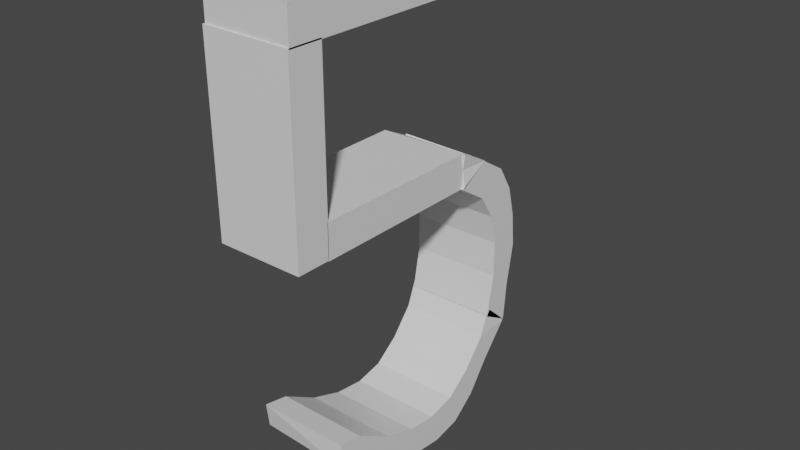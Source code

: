 # Source: 5.blend  (saved by Blender 2.80.75; exported with 4.5.12 LTS)
import bpy
from mathutils import Matrix  # noqa: F401  (used for matrix-valued properties, if any)

bpy.ops.wm.read_factory_settings(use_empty=True)
scene = bpy.context.scene
scene.name = 'Scene'

# ---- collections
col_collection = bpy.data.collections.new('Collection'); scene.collection.children.link(col_collection)

# ---- materials (node trees are filled in below, after node groups)
mat_material_008 = bpy.data.materials.new('Material.008')
mat_material_008.alpha_threshold = 0.0
mat_material_008.use_transparent_shadow = False
mat_material_008.line_color = (0.0, 0.0, 0.0, 1.0)
mat_material_001 = bpy.data.materials.new('Material.001')
mat_material_001.alpha_threshold = 0.0
mat_material_001.use_transparent_shadow = False
mat_material_001.line_color = (0.0, 0.0, 0.0, 1.0)
mat_material_002 = bpy.data.materials.new('Material.002')
mat_material_002.alpha_threshold = 0.0
mat_material_002.use_transparent_shadow = False
mat_material_002.line_color = (0.0, 0.0, 0.0, 1.0)
mat_material_003 = bpy.data.materials.new('Material.003')
mat_material_003.alpha_threshold = 0.0
mat_material_003.use_transparent_shadow = False
mat_material_003.line_color = (0.0, 0.0, 0.0, 1.0)
mat_material_004 = bpy.data.materials.new('Material.004')
mat_material_004.alpha_threshold = 0.0
mat_material_004.use_transparent_shadow = False
mat_material_004.line_color = (0.0, 0.0, 0.0, 1.0)

# ---- material node trees
mat_material_008.use_nodes = True; mat_material_008.node_tree.nodes.clear()
_N = mat_material_008.node_tree.nodes; _L = mat_material_008.node_tree.links
n0 = _N.new('ShaderNodeOutputMaterial'); n0.name = 'Material Output'; n0.location = (300, 300)
n1 = _N.new('ShaderNodeBsdfPrincipled'); n1.name = 'Principled BSDF'; n1.location = (10, 300)
n1.distribution = 'GGX'
n1.subsurface_method = 'BURLEY'
n1.inputs[2].default_value = 0.4
n1.inputs[3].default_value = 1.45
n1.inputs[27].default_value = (0.0, 0.0, 0.0, 1.0)
n1.inputs[28].default_value = 1.0
_L.new(n1.outputs[0], n0.inputs[0])
n0.is_active_output = True
mat_material_001.use_nodes = True; mat_material_001.node_tree.nodes.clear()
_N = mat_material_001.node_tree.nodes; _L = mat_material_001.node_tree.links
n0 = _N.new('ShaderNodeOutputMaterial'); n0.name = 'Material Output'; n0.location = (300, 300)
n1 = _N.new('ShaderNodeBsdfPrincipled'); n1.name = 'Principled BSDF'; n1.location = (10, 300)
n1.distribution = 'GGX'
n1.subsurface_method = 'BURLEY'
n1.inputs[2].default_value = 0.4
n1.inputs[3].default_value = 1.45
n1.inputs[27].default_value = (0.0, 0.0, 0.0, 1.0)
n1.inputs[28].default_value = 1.0
_L.new(n1.outputs[0], n0.inputs[0])
n0.is_active_output = True
mat_material_002.use_nodes = True; mat_material_002.node_tree.nodes.clear()
_N = mat_material_002.node_tree.nodes; _L = mat_material_002.node_tree.links
n0 = _N.new('ShaderNodeOutputMaterial'); n0.name = 'Material Output'; n0.location = (300, 300)
n1 = _N.new('ShaderNodeBsdfPrincipled'); n1.name = 'Principled BSDF'; n1.location = (10, 300)
n1.distribution = 'GGX'
n1.subsurface_method = 'BURLEY'
n1.inputs[2].default_value = 0.4
n1.inputs[3].default_value = 1.45
n1.inputs[27].default_value = (0.0, 0.0, 0.0, 1.0)
n1.inputs[28].default_value = 1.0
_L.new(n1.outputs[0], n0.inputs[0])
n0.is_active_output = True
mat_material_003.use_nodes = True; mat_material_003.node_tree.nodes.clear()
_N = mat_material_003.node_tree.nodes; _L = mat_material_003.node_tree.links
n0 = _N.new('ShaderNodeOutputMaterial'); n0.name = 'Material Output'; n0.location = (300, 300)
n1 = _N.new('ShaderNodeBsdfPrincipled'); n1.name = 'Principled BSDF'; n1.location = (10, 300)
n1.distribution = 'GGX'
n1.subsurface_method = 'BURLEY'
n1.inputs[2].default_value = 0.4
n1.inputs[3].default_value = 1.45
n1.inputs[27].default_value = (0.0, 0.0, 0.0, 1.0)
n1.inputs[28].default_value = 1.0
_L.new(n1.outputs[0], n0.inputs[0])
n0.is_active_output = True
mat_material_004.use_nodes = True; mat_material_004.node_tree.nodes.clear()
_N = mat_material_004.node_tree.nodes; _L = mat_material_004.node_tree.links
n0 = _N.new('ShaderNodeOutputMaterial'); n0.name = 'Material Output'; n0.location = (300, 300)
n1 = _N.new('ShaderNodeBsdfPrincipled'); n1.name = 'Principled BSDF'; n1.location = (10, 300)
n1.distribution = 'GGX'
n1.subsurface_method = 'BURLEY'
n1.inputs[2].default_value = 0.4
n1.inputs[3].default_value = 1.45
n1.inputs[27].default_value = (0.0, 0.0, 0.0, 1.0)
n1.inputs[28].default_value = 1.0
_L.new(n1.outputs[0], n0.inputs[0])
n0.is_active_output = True

# ---- world
world_world = bpy.data.worlds.new('World'); scene.world = world_world
world_world.use_nodes = True; world_world.node_tree.nodes.clear()
_N = world_world.node_tree.nodes; _L = world_world.node_tree.links
n0 = _N.new('ShaderNodeOutputWorld'); n0.name = 'World Output'; n0.location = (300, 300)
n1 = _N.new('ShaderNodeBackground'); n1.name = 'Background'; n1.location = (10, 300)
n1.inputs[0].default_value = (0.05088, 0.05088, 0.05088, 1.0)
_L.new(n1.outputs[0], n0.inputs[0])
n0.is_active_output = True
world_world.color = (0.05088, 0.05088, 0.05088)
world_world.use_sun_shadow = False
world_world.sun_shadow_jitter_overblur = 0.0

# ---- meshes
me_cube_005 = bpy.data.meshes.new('Cube.005')
me_cube_005.from_pydata([(1.0, 1.003, -0.4664), (1.0, 0.945, -1.276), (1.0, -1.052, 0.4383), (0.9445, -0.9305, -0.5315), (-1.024, 0.969, -0.4304), (-1.0, 0.945, -1.276), (-1.0, -1.052, 0.4383), (-1.056, -0.9305, -0.5315), (-1.0, 0.0, 1.192), (1.0, 0.0, 2.309), (-1.012, -0.01706, 2.327), (1.0, 0.0, 1.192), (-1.0, -0.5, 0.8588), (1.0, -0.5, 1.979), (-1.006, -0.5085, 2.049), (1.0, -0.5, 0.8588), (-1.018, 0.4744, 1.403), (1.0, 0.5, 0.1127), (-1.0, 0.5, 0.1127), (1.0, 0.5, 1.376), (-1.0, -0.75, 0.1924), (1.0, -0.75, 1.217), (-1.003, -0.7543, 1.221), (1.0, -0.75, 0.1924), (-1.009, -0.2628, 2.333), (1.0, -0.25, 1.241), (-1.0, -0.25, 1.241), (1.0, -0.25, 2.381), (-1.0, 0.25, 0.798), (1.0, 0.25, 1.936), (-1.015, 0.2287, 1.959), (1.0, 0.25, 0.798), (-1.021, 0.7201, 0.4107), (1.0, 0.75, -0.9001), (-1.0, 0.75, -0.9001), (1.0, 0.75, 0.3792)], [], [(21, 22, 6, 2), (3, 2, 6, 7), (34, 32, 4, 5), (20, 23, 3, 7), (23, 21, 2, 3), (5, 4, 0, 1), (31, 29, 9, 11), (28, 31, 11, 8), (26, 24, 10, 8), (29, 30, 10, 9), (20, 22, 14, 12), (25, 27, 13, 15), (26, 25, 15, 12), (27, 24, 14, 13), (35, 32, 16, 19), (34, 33, 17, 18), (33, 35, 19, 17), (28, 30, 16, 18), (7, 6, 22, 20), (15, 13, 21, 23), (12, 15, 23, 20), (13, 14, 22, 21), (9, 10, 24, 27), (8, 11, 25, 26), (11, 9, 27, 25), (12, 14, 24, 26), (8, 10, 30, 28), (19, 16, 30, 29), (18, 17, 31, 28), (17, 19, 29, 31), (1, 0, 35, 33), (5, 1, 33, 34), (0, 4, 32, 35), (18, 16, 32, 34)])
_uv = me_cube_005.uv_layers.new(name='UVMap')
_uv.uv.foreach_set('vector', [0.375, 0.2188, 0.625, 0.2188, 0.625, 0.25, 0.375, 0.25, 0.375, 0.25, 0.625, 0.25, 0.625, 0.5, 0.375, 0.5, 0.375, 0.7188, 0.625, 0.7188, 0.625, 0.75, 0.375, 0.75, 0.375, 0.9688, 0.625, 0.9688, 0.625, 1.0, 0.375, 1.0, 0.125, 0.7188, 0.375, 0.7188, 0.375, 0.75, 0.125, 0.75, 0.625, 0.5, 0.875, 0.5, 0.875, 0.75, 0.625, 0.75, 0.125, 0.5938, 0.375, 0.5938, 0.375, 0.625, 0.125, 0.625, 0.375, 0.8438, 0.625, 0.8438, 0.625, 0.875, 0.375, 0.875, 0.375, 0.5938, 0.625, 0.5938, 0.625, 0.625, 0.375, 0.625, 0.375, 0.09375, 0.625, 0.09375, 0.625, 0.125, 0.375, 0.125, 0.375, 0.5312, 0.625, 0.5312, 0.625, 0.5625, 0.375, 0.5625, 0.125, 0.6562, 0.375, 0.6562, 0.375, 0.6875, 0.125, 0.6875, 0.375, 0.9062, 0.625, 0.9062, 0.625, 0.9375, 0.375, 0.9375, 0.375, 0.1562, 0.625, 0.1562, 0.625, 0.1875, 0.375, 0.1875, 0.375, 0.03125, 0.625, 0.03125, 0.625, 0.0625, 0.375, 0.0625, 0.375, 0.7812, 0.625, 0.7812, 0.625, 0.8125, 0.375, 0.8125, 0.125, 0.5312, 0.375, 0.5312, 0.375, 0.5625, 0.125, 0.5625, 0.375, 0.6562, 0.625, 0.6562, 0.625, 0.6875, 0.375, 0.6875, 0.375, 0.5, 0.625, 0.5, 0.625, 0.5312, 0.375, 0.5312, 0.125, 0.6875, 0.375, 0.6875, 0.375, 0.7188, 0.125, 0.7188, 0.375, 0.9375, 0.625, 0.9375, 0.625, 0.9688, 0.375, 0.9688, 0.375, 0.1875, 0.625, 0.1875, 0.625, 0.2188, 0.375, 0.2188, 0.375, 0.125, 0.625, 0.125, 0.625, 0.1562, 0.375, 0.1562, 0.375, 0.875, 0.625, 0.875, 0.625, 0.9062, 0.375, 0.9062, 0.125, 0.625, 0.375, 0.625, 0.375, 0.6562, 0.125, 0.6562, 0.375, 0.5625, 0.625, 0.5625, 0.625, 0.5938, 0.375, 0.5938, 0.375, 0.625, 0.625, 0.625, 0.625, 0.6562, 0.375, 0.6562, 0.375, 0.0625, 0.625, 0.0625, 0.625, 0.09375, 0.375, 0.09375, 0.375, 0.8125, 0.625, 0.8125, 0.625, 0.8438, 0.375, 0.8438, 0.125, 0.5625, 0.375, 0.5625, 0.375, 0.5938, 0.125, 0.5938, 0.125, 0.5, 0.375, 0.5, 0.375, 0.5312, 0.125, 0.5312, 0.375, 0.75, 0.625, 0.75, 0.625, 0.7812, 0.375, 0.7812, 0.375, 0.0, 0.625, 0.0, 0.625, 0.03125, 0.375, 0.03125, 0.375, 0.6875, 0.625, 0.6875, 0.625, 0.7188, 0.375, 0.7188])
me_cube_005.materials.append(mat_material_008)
me_cube_005.use_remesh_preserve_volume = False
me_cube_005.use_remesh_preserve_attributes = False
me_cube_005.use_mirror_vertex_groups = False
me_cube_005.update()
me_cube = bpy.data.meshes.new('Cube')
me_cube.from_pydata([(1.0, 1.0, 1.0), (1.0, 1.0, -1.0), (1.0, -1.0, 1.0), (1.0, -1.0, -1.0), (-1.024, 0.9659, 1.036), (-1.0, 1.0, -1.0), (-1.0, -1.0, 1.0), (-1.0, -1.0, -1.0)], [], [(0, 4, 6, 2), (3, 2, 6, 7), (7, 6, 4, 5), (5, 1, 3, 7), (1, 0, 2, 3), (5, 4, 0, 1)])
_uv = me_cube.uv_layers.new(name='UVMap')
_uv.uv.foreach_set('vector', [0.375, 0.0, 0.625, 0.0, 0.625, 0.25, 0.375, 0.25, 0.375, 0.25, 0.625, 0.25, 0.625, 0.5, 0.375, 0.5, 0.375, 0.5, 0.625, 0.5, 0.625, 0.75, 0.375, 0.75, 0.375, 0.75, 0.625, 0.75, 0.625, 1.0, 0.375, 1.0, 0.125, 0.5, 0.375, 0.5, 0.375, 0.75, 0.125, 0.75, 0.625, 0.5, 0.875, 0.5, 0.875, 0.75, 0.625, 0.75])
me_cube.materials.append(mat_material_001)
me_cube.use_remesh_preserve_volume = False
me_cube.use_remesh_preserve_attributes = False
me_cube.use_mirror_vertex_groups = False
me_cube.update()
me_cube_001 = bpy.data.meshes.new('Cube.001')
me_cube_001.from_pydata([(1.0, 0.7045, 1.0), (1.0, 0.7045, -1.0), (1.0, -1.048, 1.0), (1.0, -1.048, -1.0), (-1.024, 0.7154, 1.036), (-1.0, 0.7045, -1.0), (-1.0, -1.048, 1.0), (-1.0, -1.048, -1.0)], [], [(0, 4, 6, 2), (3, 2, 6, 7), (7, 6, 4, 5), (5, 1, 3, 7), (1, 0, 2, 3), (5, 4, 0, 1)])
_uv = me_cube_001.uv_layers.new(name='UVMap')
_uv.uv.foreach_set('vector', [0.375, 0.0, 0.625, 0.0, 0.625, 0.25, 0.375, 0.25, 0.375, 0.25, 0.625, 0.25, 0.625, 0.5, 0.375, 0.5, 0.375, 0.5, 0.625, 0.5, 0.625, 0.75, 0.375, 0.75, 0.375, 0.75, 0.625, 0.75, 0.625, 1.0, 0.375, 1.0, 0.125, 0.5, 0.375, 0.5, 0.375, 0.75, 0.125, 0.75, 0.625, 0.5, 0.875, 0.5, 0.875, 0.75, 0.625, 0.75])
me_cube_001.materials.append(mat_material_002)
me_cube_001.use_remesh_preserve_volume = False
me_cube_001.use_remesh_preserve_attributes = False
me_cube_001.use_mirror_vertex_groups = False
me_cube_001.update()
me_cube_002 = bpy.data.meshes.new('Cube.002')
me_cube_002.from_pydata([(1.0, 1.0, 1.0), (1.0, 1.0, -1.0), (1.0, -0.6852, 1.0), (1.0, -0.6852, -1.0), (-1.024, 0.9659, 1.036), (-1.0, 1.0, -1.0), (-1.0, -0.6852, 1.0), (-1.0, -0.6852, -1.0)], [], [(0, 4, 6, 2), (3, 2, 6, 7), (7, 6, 4, 5), (5, 1, 3, 7), (1, 0, 2, 3), (5, 4, 0, 1)])
_uv = me_cube_002.uv_layers.new(name='UVMap')
_uv.uv.foreach_set('vector', [0.375, 0.0, 0.625, 0.0, 0.625, 0.25, 0.375, 0.25, 0.375, 0.25, 0.625, 0.25, 0.625, 0.5, 0.375, 0.5, 0.375, 0.5, 0.625, 0.5, 0.625, 0.75, 0.375, 0.75, 0.375, 0.75, 0.625, 0.75, 0.625, 1.0, 0.375, 1.0, 0.125, 0.5, 0.375, 0.5, 0.375, 0.75, 0.125, 0.75, 0.625, 0.5, 0.875, 0.5, 0.875, 0.75, 0.625, 0.75])
me_cube_002.materials.append(mat_material_003)
me_cube_002.use_remesh_preserve_volume = False
me_cube_002.use_remesh_preserve_attributes = False
me_cube_002.use_mirror_vertex_groups = False
me_cube_002.update()
me_cube_003 = bpy.data.meshes.new('Cube.003')
me_cube_003.from_pydata([(1.0, 1.003, -0.4664), (1.0, 0.7312, -0.6846), (1.0, -0.7577, 1.489), (0.9445, -0.6438, 1.211), (-1.024, 0.969, -0.4304), (-1.0, 0.7312, -0.6846), (-1.0, -0.7685, 1.44), (-1.056, -0.6438, 1.211), (-1.0, 0.0, 1.192), (1.0, 0.0, 2.309), (-1.012, -0.01706, 2.327), (1.0, 0.0, 1.192), (-1.0, -0.5361, 0.8023), (1.0, -0.5, 1.979), (-1.006, -0.5085, 2.049), (1.0, -0.5361, 0.8023), (-1.018, 0.4744, 1.403), (1.0, 0.5, 0.1127), (-1.0, 0.5, 0.1127), (1.0, 0.5, 1.376), (-1.0, -0.5256, 0.8813), (1.0, -0.5017, 1.999), (-1.003, -0.5059, 2.003), (1.0, -0.5231, 0.8946), (-1.009, -0.2628, 2.333), (1.0, -0.25, 1.241), (-1.0, -0.25, 1.241), (1.0, -0.25, 2.381), (-1.0, 0.25, 0.798), (1.0, 0.25, 1.936), (-1.015, 0.2287, 1.959), (1.0, 0.25, 0.798), (-1.021, 0.7201, 0.4107), (1.0, 0.75, -0.9001), (-1.0, 0.75, -0.9001), (1.0, 0.75, 0.3792)], [], [(21, 22, 6, 2), (3, 2, 6, 7), (34, 32, 4, 5), (20, 23, 3, 7), (23, 21, 2, 3), (5, 4, 0, 1), (31, 29, 9, 11), (28, 31, 11, 8), (26, 24, 10, 8), (29, 30, 10, 9), (20, 22, 14, 12), (25, 27, 13, 15), (26, 25, 15, 12), (27, 24, 14, 13), (35, 32, 16, 19), (34, 33, 17, 18), (33, 35, 19, 17), (28, 30, 16, 18), (7, 6, 22, 20), (15, 13, 21, 23), (12, 15, 23, 20), (13, 14, 22, 21), (9, 10, 24, 27), (8, 11, 25, 26), (11, 9, 27, 25), (12, 14, 24, 26), (8, 10, 30, 28), (19, 16, 30, 29), (18, 17, 31, 28), (17, 19, 29, 31), (1, 0, 35, 33), (5, 1, 33, 34), (0, 4, 32, 35), (18, 16, 32, 34)])
_uv = me_cube_003.uv_layers.new(name='UVMap')
_uv.uv.foreach_set('vector', [0.375, 0.2188, 0.625, 0.2188, 0.625, 0.25, 0.375, 0.25, 0.375, 0.25, 0.625, 0.25, 0.625, 0.5, 0.375, 0.5, 0.375, 0.7188, 0.625, 0.7188, 0.625, 0.75, 0.375, 0.75, 0.375, 0.9688, 0.625, 0.9688, 0.625, 1.0, 0.375, 1.0, 0.125, 0.7188, 0.375, 0.7188, 0.375, 0.75, 0.125, 0.75, 0.625, 0.5, 0.875, 0.5, 0.875, 0.75, 0.625, 0.75, 0.125, 0.5938, 0.375, 0.5938, 0.375, 0.625, 0.125, 0.625, 0.375, 0.8438, 0.625, 0.8438, 0.625, 0.875, 0.375, 0.875, 0.375, 0.5938, 0.625, 0.5938, 0.625, 0.625, 0.375, 0.625, 0.375, 0.09375, 0.625, 0.09375, 0.625, 0.125, 0.375, 0.125, 0.375, 0.5312, 0.625, 0.5312, 0.625, 0.5625, 0.375, 0.5625, 0.125, 0.6562, 0.375, 0.6562, 0.375, 0.6875, 0.125, 0.6875, 0.375, 0.9062, 0.625, 0.9062, 0.625, 0.9375, 0.375, 0.9375, 0.375, 0.1562, 0.625, 0.1562, 0.625, 0.1875, 0.375, 0.1875, 0.375, 0.03125, 0.625, 0.03125, 0.625, 0.0625, 0.375, 0.0625, 0.375, 0.7812, 0.625, 0.7812, 0.625, 0.8125, 0.375, 0.8125, 0.125, 0.5312, 0.375, 0.5312, 0.375, 0.5625, 0.125, 0.5625, 0.375, 0.6562, 0.625, 0.6562, 0.625, 0.6875, 0.375, 0.6875, 0.375, 0.5, 0.625, 0.5, 0.625, 0.5312, 0.375, 0.5312, 0.125, 0.6875, 0.375, 0.6875, 0.375, 0.7188, 0.125, 0.7188, 0.375, 0.9375, 0.625, 0.9375, 0.625, 0.9688, 0.375, 0.9688, 0.375, 0.1875, 0.625, 0.1875, 0.625, 0.2188, 0.375, 0.2188, 0.375, 0.125, 0.625, 0.125, 0.625, 0.1562, 0.375, 0.1562, 0.375, 0.875, 0.625, 0.875, 0.625, 0.9062, 0.375, 0.9062, 0.125, 0.625, 0.375, 0.625, 0.375, 0.6562, 0.125, 0.6562, 0.375, 0.5625, 0.625, 0.5625, 0.625, 0.5938, 0.375, 0.5938, 0.375, 0.625, 0.625, 0.625, 0.625, 0.6562, 0.375, 0.6562, 0.375, 0.0625, 0.625, 0.0625, 0.625, 0.09375, 0.375, 0.09375, 0.375, 0.8125, 0.625, 0.8125, 0.625, 0.8438, 0.375, 0.8438, 0.125, 0.5625, 0.375, 0.5625, 0.375, 0.5938, 0.125, 0.5938, 0.125, 0.5, 0.375, 0.5, 0.375, 0.5312, 0.125, 0.5312, 0.375, 0.75, 0.625, 0.75, 0.625, 0.7812, 0.375, 0.7812, 0.375, 0.0, 0.625, 0.0, 0.625, 0.03125, 0.375, 0.03125, 0.375, 0.6875, 0.625, 0.6875, 0.625, 0.7188, 0.375, 0.7188])
me_cube_003.materials.append(mat_material_004)
me_cube_003.use_remesh_preserve_volume = False
me_cube_003.use_remesh_preserve_attributes = False
me_cube_003.use_mirror_vertex_groups = False
me_cube_003.update()

# ---- objects
ob_cube_002 = bpy.data.objects.new('Cube.002', me_cube_005)
ob_cube = bpy.data.objects.new('Cube', me_cube)
ob_cube_001 = bpy.data.objects.new('Cube.001', me_cube_001)
ob_cube_003 = bpy.data.objects.new('Cube.003', me_cube_002)
ob_cube_004 = bpy.data.objects.new('Cube.004', me_cube_003)

# ---- transforms, parenting, visibility, modifiers, constraints
ob_cube_002.location = (0.002149, 0.6946, -2.515)
ob_cube_002.rotation_euler = (-2.872, -0.0, 0.0)
ob_cube_002.scale = (0.4034, 1.031, 0.2669)
ob_cube_002.lock_rotations_4d = False
ob_cube_002.empty_display_type = 'ARROWS'
ob_cube_002.lineart.crease_threshold = 0.0
ob_cube.location = (0.002149, 0.249, 0.8846)
ob_cube.scale = (0.3789, 0.9081, 0.1499)
ob_cube.lock_rotations_4d = False
ob_cube.empty_display_type = 'ARROWS'
ob_cube.lineart.crease_threshold = 0.0
ob_cube_001.location = (0.002149, -0.5187, 0.1066)
ob_cube_001.rotation_euler = (1.571, 0.0, 0.0)
ob_cube_001.scale = (0.3789, 0.9081, 0.1499)
ob_cube_001.lock_rotations_4d = False
ob_cube_001.empty_display_type = 'ARROWS'
ob_cube_001.lineart.crease_threshold = 0.0
ob_cube_003.location = (0.002149, 0.249, -0.7015)
ob_cube_003.scale = (0.3789, 0.9081, 0.1499)
ob_cube_003.lock_rotations_4d = False
ob_cube_003.empty_display_type = 'ARROWS'
ob_cube_003.lineart.crease_threshold = 0.0
ob_cube_004.location = (0.002149, 1.278, -1.42)
ob_cube_004.rotation_euler = (-0.95, -0.0, 0.0)
ob_cube_004.scale = (0.4034, 1.031, 0.2669)
ob_cube_004.lock_rotations_4d = False
ob_cube_004.empty_display_type = 'ARROWS'
ob_cube_004.lineart.crease_threshold = 0.0

# ---- collection membership
col_collection.objects.link(ob_cube_002)
col_collection.objects.link(ob_cube)
col_collection.objects.link(ob_cube_001)
col_collection.objects.link(ob_cube_003)
col_collection.objects.link(ob_cube_004)

# ---- scene / render settings (as saved in the file)
scene.frame_start = 1; scene.frame_end = 250; scene.frame_set(1)
scene.render.engine = 'BLENDER_EEVEE_NEXT'
scene.cycles.use_denoising = False
scene.cycles.samples = 128
scene.cycles.sampling_pattern = 'TABULATED_SOBOL'
scene.cycles.use_adaptive_sampling = False
scene.cycles.use_light_tree = False
scene.view_settings.view_transform = 'Filmic'
bpy.context.view_layer.update()

# ---- added for rendering (the .blend has no active camera and no usable light): camera, sun
cam_auto = bpy.data.cameras.new('AutoCamera')
cam_auto.lens = 50.0
cam_auto.sensor_width = 36.0
cam_auto.clip_end = 1000.0
ob_auto_camera = bpy.data.objects.new('AutoCamera', cam_auto)
scene.collection.objects.link(ob_auto_camera)
ob_auto_camera.location = (5.0465, -5.20526, 2.86285)
ob_auto_camera.rotation_euler = (1.09748, -7.21219e-08, 0.694738)
scene.camera = ob_auto_camera
light_auto_sun = bpy.data.lights.new('AutoSun', 'SUN')
light_auto_sun.energy = 3.0
light_auto_sun.angle = 0.0523599
ob_auto_sun = bpy.data.objects.new('AutoSun', light_auto_sun)
scene.collection.objects.link(ob_auto_sun)
ob_auto_sun.rotation_euler = (0.872665, 0.174533, 0.523599)
bpy.context.view_layer.update()
